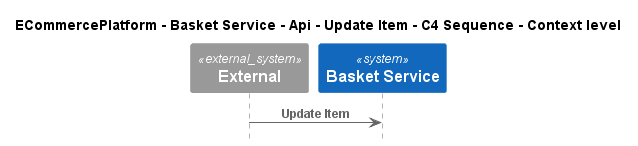

The diagram above was rendered by PlantUML. Its source (embedded in the PNG):
@startuml
!include ..\..\..\..\..\..\..\.c4s\C4_Sequence.puml

title ECommercePlatform - Basket Service - Api - Update Item - C4 Sequence - Context level

System_Ext(C4InterFlow.SoftwareSystems.ExternalSystem, "External", "")
System(ECommercePlatform.SoftwareSystems.BasketService, "Basket Service", "")

Rel(C4InterFlow.SoftwareSystems.ExternalSystem, ECommercePlatform.SoftwareSystems.BasketService, "Update Item")


@enduml